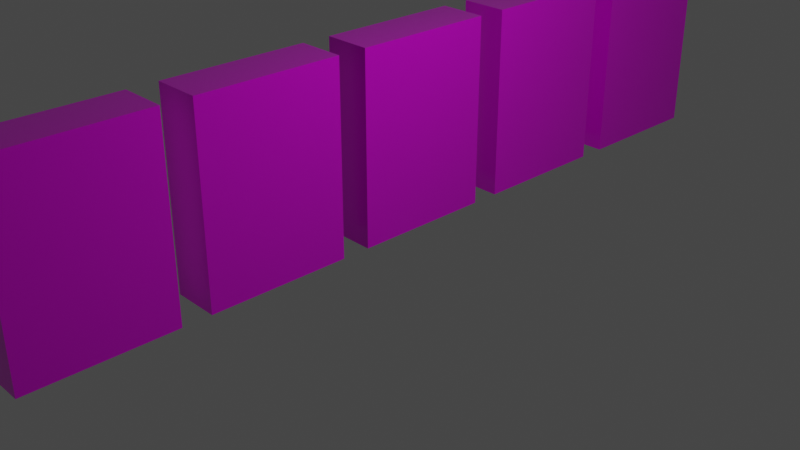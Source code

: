 # Source: spinisad.blend  (saved by Blender 3.6.13; exported with 4.5.12 LTS)
import bpy
from mathutils import Matrix  # noqa: F401  (used for matrix-valued properties, if any)

bpy.ops.wm.read_factory_settings(use_empty=True)
scene = bpy.context.scene
scene.name = 'Scene'

# ---- collections
col_collection = bpy.data.collections.new('Collection'); scene.collection.children.link(col_collection)
col_orange = bpy.data.collections.new('Orange'); scene.collection.children.link(col_orange)
col_blue = bpy.data.collections.new('Blue'); scene.collection.children.link(col_blue)
col_green = bpy.data.collections.new('Green'); scene.collection.children.link(col_green)
col_yellow = bpy.data.collections.new('Yellow'); scene.collection.children.link(col_yellow)

# ---- images (referenced by path relative to the original .blend; pixels are not part of the script)
import os
ASSET_DIR = os.environ.get("B2B_ASSET_DIR", "")  # directory of the original .blend (textures are referenced by path, not embedded)
HERE = os.path.dirname(os.path.abspath(__file__))  # packed textures are extracted next to this script under _unpacked/

def load_image(name, relpath, width, height, colorspace="sRGB"):
    """Load a texture the original file referenced (path relative to the .blend, or extracted next to this script)."""
    p = next((c for c in (os.path.join(HERE, relpath), os.path.join(ASSET_DIR, relpath)) if relpath and os.path.exists(c)), "")
    if p:
        img = bpy.data.images.load(p, check_existing=True)
        img.name = name
    else:  # same state as the original file: an image datablock whose file is absent (Cycles renders it pink)
        img = bpy.data.images.new(name, width, height)
        img.source = "FILE"
        img.filepath = "//" + (relpath or name)
    img.colorspace_settings.name = colorspace
    return img
img_1a_png = load_image('1A.png', '1A.png', 1024, 1024, 'sRGB')
img_2f_png = load_image('2F.png', '2F.png', 1024, 1024, 'sRGB')
img_2a_png = load_image('2A.png', '2A.png', 1024, 1024, 'sRGB')
img_3f_png = load_image('3F.png', '3F.png', 1024, 1024, 'sRGB')
img_4f_png = load_image('4F.png', '4F.png', 1024, 1024, 'sRGB')
img_5f_png = load_image('5F.png', '5F.png', 1024, 1024, 'sRGB')

# ---- materials (node trees are filled in below, after node groups)
mat_1a = bpy.data.materials.new('1A')
mat_1a.alpha_threshold = 0.0
mat_1a.use_transparent_shadow = False
mat_1a.roughness = 0.5
mat_1a.line_color = (0.0, 0.0, 0.0, 1.0)
mat_2f = bpy.data.materials.new('2f')
mat_2f.use_transparent_shadow = False
mat_2f.roughness = 0.221
mat_2a = bpy.data.materials.new('2A')
mat_2a.use_transparent_shadow = False
mat_x = bpy.data.materials.new('Материал')
mat_x.use_transparent_shadow = False
mat_face4 = bpy.data.materials.new('Face4')
mat_face4.use_transparent_shadow = False
mat_face5 = bpy.data.materials.new('Face5')
mat_face5.use_transparent_shadow = False

# ---- material node trees
mat_1a.use_nodes = True; mat_1a.node_tree.nodes.clear()
_N = mat_1a.node_tree.nodes; _L = mat_1a.node_tree.links
n0 = _N.new('ShaderNodeOutputMaterial'); n0.name = 'Material Output'; n0.location = (300, 300)
n1 = _N.new('ShaderNodeBsdfPrincipled'); n1.name = 'Principled BSDF'; n1.location = (10, 300)
n1.distribution = 'GGX'
n1.subsurface_method = 'RANDOM_WALK_SKIN'
n1.inputs[2].default_value = 0.2183
n1.inputs[3].default_value = 1.45
n1.inputs[13].default_value = 0.3732
n1.inputs[24].default_value = 0.05989
n1.inputs[27].default_value = (0.0, 0.0, 0.0, 1.0)
n1.inputs[28].default_value = 1.0
n2 = _N.new('ShaderNodeTexImage'); n2.name = 'Изображение-текстура'; n2.location = (-312, 93)
n2.image = img_1a_png
_L.new(n1.outputs[0], n0.inputs[0])
_L.new(n2.outputs[0], n1.inputs[0])
n0.is_active_output = True
mat_2a.use_nodes = True; mat_2a.node_tree.nodes.clear()
_N = mat_2a.node_tree.nodes; _L = mat_2a.node_tree.links
n0 = _N.new('ShaderNodeBsdfPrincipled'); n0.name = 'Принципиальный BSDF'; n0.location = (10, 300)
n0.distribution = 'GGX'
n0.subsurface_method = 'RANDOM_WALK_SKIN'
n0.inputs[2].default_value = 0.1479
n0.inputs[3].default_value = 1.45
n0.inputs[13].default_value = 0.507
n0.inputs[27].default_value = (0.0, 0.0, 0.0, 1.0)
n0.inputs[28].default_value = 1.0
n1 = _N.new('ShaderNodeOutputMaterial'); n1.name = 'Вывод материала'; n1.location = (300, 300)
n2 = _N.new('ShaderNodeBsdfDiffuse'); n2.name = 'Диффузный BSDF'; n2.location = (398, 135)
n3 = _N.new('ShaderNodeTexImage'); n3.name = 'Изображение-текстура'; n3.location = (-364, 39)
n3.image = img_2a_png
_L.new(n0.outputs[0], n1.inputs[0])
_L.new(n3.outputs[0], n0.inputs[0])
n1.is_active_output = True
mat_x.use_nodes = True; mat_x.node_tree.nodes.clear()
_N = mat_x.node_tree.nodes; _L = mat_x.node_tree.links
n0 = _N.new('ShaderNodeBsdfPrincipled'); n0.name = 'Принципиальный BSDF'; n0.location = (10, 300)
n0.distribution = 'GGX'
n0.subsurface_method = 'RANDOM_WALK_SKIN'
n0.inputs[2].default_value = 0.169
n0.inputs[3].default_value = 1.45
n0.inputs[27].default_value = (0.0, 0.0, 0.0, 1.0)
n0.inputs[28].default_value = 1.0
n1 = _N.new('ShaderNodeOutputMaterial'); n1.name = 'Вывод материала'; n1.location = (300, 300)
n2 = _N.new('ShaderNodeTexImage'); n2.name = 'Изображение-текстура'; n2.location = (-324, 76)
n2.image = img_3f_png
_L.new(n0.outputs[0], n1.inputs[0])
_L.new(n2.outputs[0], n0.inputs[0])
n1.is_active_output = True
mat_face4.use_nodes = True; mat_face4.node_tree.nodes.clear()
_N = mat_face4.node_tree.nodes; _L = mat_face4.node_tree.links
n0 = _N.new('ShaderNodeBsdfPrincipled'); n0.name = 'Принципиальный BSDF'; n0.location = (10, 300)
n0.distribution = 'GGX'
n0.subsurface_method = 'RANDOM_WALK_SKIN'
n0.inputs[2].default_value = 0.1479
n0.inputs[3].default_value = 1.45
n0.inputs[27].default_value = (0.0, 0.0, 0.0, 1.0)
n0.inputs[28].default_value = 1.0
n1 = _N.new('ShaderNodeOutputMaterial'); n1.name = 'Вывод материала'; n1.location = (300, 300)
n2 = _N.new('ShaderNodeTexImage'); n2.name = 'Изображение-текстура'; n2.location = (-316, 37)
n2.image = img_4f_png
_L.new(n0.outputs[0], n1.inputs[0])
_L.new(n2.outputs[0], n0.inputs[0])
n1.is_active_output = True
mat_face5.use_nodes = True; mat_face5.node_tree.nodes.clear()
_N = mat_face5.node_tree.nodes; _L = mat_face5.node_tree.links
n0 = _N.new('ShaderNodeBsdfPrincipled'); n0.name = 'Принципиальный BSDF'; n0.location = (10, 300)
n0.distribution = 'GGX'
n0.subsurface_method = 'RANDOM_WALK_SKIN'
n0.inputs[2].default_value = 0.1549
n0.inputs[3].default_value = 1.45
n0.inputs[27].default_value = (0.0, 0.0, 0.0, 1.0)
n0.inputs[28].default_value = 1.0
n1 = _N.new('ShaderNodeOutputMaterial'); n1.name = 'Вывод материала'; n1.location = (300, 300)
n2 = _N.new('ShaderNodeTexImage'); n2.name = 'Изображение-текстура'; n2.location = (-292, 171)
n2.image = img_5f_png
_L.new(n0.outputs[0], n1.inputs[0])
_L.new(n2.outputs[0], n0.inputs[0])
n1.is_active_output = True

# ---- world
world_world = bpy.data.worlds.new('World'); scene.world = world_world
world_world.use_nodes = True; world_world.node_tree.nodes.clear()
_N = world_world.node_tree.nodes; _L = world_world.node_tree.links
n0 = _N.new('ShaderNodeOutputWorld'); n0.name = 'World Output'; n0.location = (300, 300)
n1 = _N.new('ShaderNodeBackground'); n1.name = 'Background'; n1.location = (10, 300)
n1.inputs[0].default_value = (0.05088, 0.05088, 0.05088, 1.0)
_L.new(n1.outputs[0], n0.inputs[0])
n0.is_active_output = True
world_world.color = (0.05088, 0.05088, 0.05088)
world_world.use_sun_shadow = False
world_world.sun_shadow_jitter_overblur = 0.0

# ---- cameras
cam_camera = bpy.data.cameras.new('Camera')
cam_camera.clip_end = 100.0
cam_camera.ortho_scale = 7.314

# ---- lights
light_x = bpy.data.lights.new('Точечный источник', 'POINT')
light_x.diffuse_factor = 0.8125
light_x.transmission_factor = 0.0
light_x.energy = 187.8
light_x.shadow_maximum_resolution = 0.006
light_x.use_absolute_resolution = True

# ---- meshes
me_cube = bpy.data.meshes.new('Cube')
me_cube.from_pydata([(1.0, 1.0, 1.0), (1.0, 1.0, -1.0), (1.0, -1.0, 1.0), (1.0, -1.0, -1.0), (-1.0, 1.0, 1.0), (-1.0, 1.0, -1.0), (-1.0, -1.0, 1.0), (-1.0, -1.0, -1.0)], [], [(0, 4, 6, 2), (3, 2, 6, 7), (7, 6, 4, 5), (5, 1, 3, 7), (1, 0, 2, 3), (5, 4, 0, 1)])
_uv = me_cube.uv_layers.new(name='UVMap')
_uv.uv.foreach_set('vector', [0.8559, 0.9166, 0.8567, 1.001, 0.001021, 1.001, 0.0003032, 0.9167, 0.9965, 0.0008568, 0.9966, 0.9182, 0.8591, 0.9193, 0.859, 0.001937, 0.375, 0.0, 0.625, 0.0, 0.625, 0.25, 0.375, 0.25, 0.8505, 0.9152, 0.8597, 0.9966, 0.0173, 0.9981, 0.008111, 0.9168, 0.8625, -0.004989, 0.8648, 0.9192, -0.005262, 0.9253, -0.00761, 0.001059, 1.0, -0.003454, 0.9998, 0.9151, 0.8536, 0.918, 0.8541, -0.000507])
me_cube.materials.append(mat_1a)
me_cube.materials.append(mat_2f)
me_cube.use_mirror_vertex_groups = False
me_cube.update()
me_cube_001 = bpy.data.meshes.new('Cube.001')
me_cube_001.from_pydata([(1.0, 3.4, 1.0), (1.0, 3.4, -1.0), (1.0, 1.4, 1.0), (-1.0, 3.4, 1.0), (-1.0, 3.4, -1.0), (-1.0, 1.4, 1.0), (-1.0, 1.4, -1.0), (1.0, 1.4, -1.0)], [], [(4, 3, 0, 1), (0, 3, 5, 2), (6, 5, 3, 4), (7, 2, 5, 6), (4, 1, 7, 6)])
_uv = me_cube_001.uv_layers.new(name='UVMap')
_uv.uv.foreach_set('vector', [1.0, -0.003454, 0.9998, 0.9151, 0.8536, 0.918, 0.8541, -0.000507, 0.8559, 0.9166, 0.8567, 1.001, 0.001021, 1.001, 0.0003032, 0.9167, 0.375, 0.0, 0.625, 0.0, 0.625, 0.25, 0.375, 0.25, 0.9965, 0.0008568, 0.9966, 0.9182, 0.8591, 0.9193, 0.859, 0.001937, 0.8505, 0.9152, 0.8597, 0.9966, 0.0173, 0.9981, 0.008111, 0.9168])
me_cube_001.materials.append(mat_1a)
me_cube_001.materials.append(mat_2f)
me_cube_001.use_mirror_vertex_groups = False
me_cube_001.update()
me_face2shade = bpy.data.meshes.new('Face2Shade')
me_face2shade.from_pydata([(1.0, 3.4, 1.0), (1.0, 3.4, -1.0), (1.0, 1.4, 1.0), (1.0, 1.4, -1.0)], [], [(1, 0, 2, 3)])
_uv = me_face2shade.uv_layers.new(name='UVMap')
_uv.uv.foreach_set('vector', [0.8625, -0.004989, 0.8648, 0.9192, -0.005262, 0.9253, -0.00761, 0.001059])
me_face2shade.materials.append(mat_2a)
me_face2shade.use_mirror_vertex_groups = False
me_face2shade.update()
me_cube_002 = bpy.data.meshes.new('Cube.002')
me_cube_002.from_pydata([(1.0, 5.8, 1.0), (1.0, 5.8, -1.0), (1.0, 3.8, 1.0), (-1.0, 5.8, 1.0), (-1.0, 5.8, -1.0), (-1.0, 3.8, 1.0), (-1.0, 3.8, -1.0), (1.0, 3.8, -1.0)], [], [(4, 3, 0, 1), (0, 3, 5, 2), (6, 5, 3, 4), (7, 2, 5, 6), (4, 1, 7, 6)])
_uv = me_cube_002.uv_layers.new(name='UVMap')
_uv.uv.foreach_set('vector', [1.0, -0.003454, 0.9998, 0.9151, 0.8536, 0.918, 0.8541, -0.000507, 0.8559, 0.9166, 0.8567, 1.001, 0.001021, 1.001, 0.0003032, 0.9167, 0.375, 0.0, 0.625, 0.0, 0.625, 0.25, 0.375, 0.25, 0.9965, 0.0008568, 0.9966, 0.9182, 0.8591, 0.9193, 0.859, 0.001937, 0.8505, 0.9152, 0.8597, 0.9966, 0.0173, 0.9981, 0.008111, 0.9168])
me_cube_002.materials.append(mat_1a)
me_cube_002.materials.append(mat_2f)
me_cube_002.use_mirror_vertex_groups = False
me_cube_002.update()
me_cube_006 = bpy.data.meshes.new('Cube.006')
me_cube_006.from_pydata([(1.0, 5.8, 1.0), (1.0, 5.8, -1.0), (1.0, 3.8, 1.0), (1.0, 3.8, -1.0)], [], [(1, 0, 2, 3)])
_uv = me_cube_006.uv_layers.new(name='UVMap')
_uv.uv.foreach_set('vector', [1.007, 0.002029, 0.9955, 0.9988, -0.003646, 1.0, 0.007593, 0.003353])
me_cube_006.materials.append(mat_x)
me_cube_006.use_mirror_vertex_groups = False
me_cube_006.update()
me_cube_005 = bpy.data.meshes.new('Cube.005')
me_cube_005.from_pydata([(1.0, 8.2, 1.0), (1.0, 8.2, -1.0), (1.0, 6.2, 1.0), (1.0, 6.2, -1.0)], [], [(1, 0, 2, 3)])
_uv = me_cube_005.uv_layers.new(name='UVMap')
_uv.uv.foreach_set('vector', [1.003, -0.001373, 1.0, 1.001, -0.003971, 1.006, -0.001512, 0.003006])
me_cube_005.materials.append(mat_face4)
me_cube_005.use_mirror_vertex_groups = False
me_cube_005.update()
me_cube_003 = bpy.data.meshes.new('Cube.003')
me_cube_003.from_pydata([(1.0, 8.2, 1.0), (1.0, 8.2, -1.0), (1.0, 6.2, 1.0), (-1.0, 8.2, 1.0), (-1.0, 8.2, -1.0), (-1.0, 6.2, 1.0), (-1.0, 6.2, -1.0), (1.0, 6.2, -1.0)], [], [(4, 3, 0, 1), (0, 3, 5, 2), (6, 5, 3, 4), (7, 2, 5, 6), (4, 1, 7, 6)])
_uv = me_cube_003.uv_layers.new(name='UVMap')
_uv.uv.foreach_set('vector', [1.0, -0.003454, 0.9998, 0.9151, 0.8536, 0.918, 0.8541, -0.000507, 0.8559, 0.9166, 0.8567, 1.001, 0.001021, 1.001, 0.0003032, 0.9167, 0.375, 0.0, 0.625, 0.0, 0.625, 0.25, 0.375, 0.25, 0.9965, 0.0008568, 0.9966, 0.9182, 0.8591, 0.9193, 0.859, 0.001937, 0.8505, 0.9152, 0.8597, 0.9966, 0.0173, 0.9981, 0.008111, 0.9168])
me_cube_003.materials.append(mat_1a)
me_cube_003.materials.append(mat_2f)
me_cube_003.materials.append(mat_2a)
me_cube_003.use_mirror_vertex_groups = False
me_cube_003.update()
me_cube_007 = bpy.data.meshes.new('Cube.007')
me_cube_007.from_pydata([(1.0, 10.6, 1.0), (1.0, 10.6, -1.0), (1.0, 8.6, 1.0), (1.0, 8.6, -1.0)], [], [(1, 0, 2, 3)])
_uv = me_cube_007.uv_layers.new(name='UVMap')
_uv.uv.foreach_set('vector', [0.9932, -0.000753, 0.9959, 0.9963, 0.003261, 1.003, 0.0005825, 0.005773])
me_cube_007.materials.append(mat_face5)
me_cube_007.use_mirror_vertex_groups = False
me_cube_007.update()
me_cube_004 = bpy.data.meshes.new('Cube.004')
me_cube_004.from_pydata([(1.0, 10.6, 1.0), (1.0, 10.6, -1.0), (1.0, 8.6, 1.0), (-1.0, 10.6, 1.0), (-1.0, 10.6, -1.0), (-1.0, 8.6, 1.0), (-1.0, 8.6, -1.0), (1.0, 8.6, -1.0)], [], [(4, 3, 0, 1), (0, 3, 5, 2), (6, 5, 3, 4), (7, 2, 5, 6), (4, 1, 7, 6)])
_uv = me_cube_004.uv_layers.new(name='UVMap')
_uv.uv.foreach_set('vector', [1.0, -0.003454, 0.9998, 0.9151, 0.8536, 0.918, 0.8541, -0.000507, 0.8559, 0.9166, 0.8567, 1.001, 0.001021, 1.001, 0.0003032, 0.9167, 0.375, 0.0, 0.625, 0.0, 0.625, 0.25, 0.375, 0.25, 0.9965, 0.0008568, 0.9966, 0.9182, 0.8591, 0.9193, 0.859, 0.001937, 0.8505, 0.9152, 0.8597, 0.9966, 0.0173, 0.9981, 0.008111, 0.9168])
me_cube_004.materials.append(mat_1a)
me_cube_004.materials.append(mat_2f)
me_cube_004.use_mirror_vertex_groups = False
me_cube_004.update()

# ---- objects
ob_x = bpy.data.objects.new('Точечный источник', light_x)
ob_chockolat = bpy.data.objects.new('Chockolat', me_cube)
ob_camera = bpy.data.objects.new('Camera', cam_camera)
ob_box2 = bpy.data.objects.new('Box2', me_cube_001)
ob_face2 = bpy.data.objects.new('Face2', me_face2shade)
ob_box3 = bpy.data.objects.new('Box3', me_cube_002)
ob_face3 = bpy.data.objects.new('Face3', me_cube_006)
ob_face4 = bpy.data.objects.new('Face4', me_cube_005)
ob_box4 = bpy.data.objects.new('Box4', me_cube_003)
ob_face5 = bpy.data.objects.new('Face5', me_cube_007)
ob_box5 = bpy.data.objects.new('Box5', me_cube_004)

# ---- transforms, parenting, visibility, modifiers, constraints
ob_x.location = (3.675, -0.06115, 3.858)
ob_chockolat.location = (0.0, -3.506, 0.9851)
ob_chockolat.scale = (0.2475, 0.7525, 1.0)
ob_chockolat.lock_rotations_4d = False
ob_chockolat.empty_display_type = 'ARROWS'
ob_chockolat.lineart.crease_threshold = 0.0
ob_camera.location = (7.359, -6.926, 4.958)
ob_camera.rotation_euler = (1.109, 0.0, 0.8149)
ob_camera.lock_rotations_4d = False
ob_camera.empty_display_type = 'ARROWS'
ob_camera.color = (0.0, 0.0, 0.0, 0.0)
ob_camera.display_type = 'WIRE'
ob_camera.lineart.crease_threshold = 0.0
ob_box2.location = (0.0, -3.506, 0.9851)
ob_box2.scale = (0.2475, 0.7525, 1.0)
ob_box2.lock_rotations_4d = False
ob_box2.empty_display_type = 'ARROWS'
ob_box2.lineart.crease_threshold = 0.0
ob_face2.location = (0.0, -3.506, 0.9851)
ob_face2.scale = (0.2475, 0.7525, 1.0)
ob_face2.lock_rotations_4d = False
ob_face2.empty_display_type = 'ARROWS'
ob_face2.lineart.crease_threshold = 0.0
ob_box3.location = (0.0, -3.506, 0.9851)
ob_box3.scale = (0.2475, 0.7525, 1.0)
ob_box3.lock_rotations_4d = False
ob_box3.empty_display_type = 'ARROWS'
ob_box3.lineart.crease_threshold = 0.0
ob_face3.location = (0.0, -3.506, 0.9851)
ob_face3.scale = (0.2475, 0.7525, 1.0)
ob_face3.lock_rotations_4d = False
ob_face3.empty_display_type = 'ARROWS'
ob_face3.lineart.crease_threshold = 0.0
ob_face4.location = (0.0, -3.506, 0.9851)
ob_face4.scale = (0.2475, 0.7525, 1.0)
ob_face4.lock_rotations_4d = False
ob_face4.empty_display_type = 'ARROWS'
ob_face4.lineart.crease_threshold = 0.0
ob_box4.location = (0.0, -3.506, 0.9851)
ob_box4.scale = (0.2475, 0.7525, 1.0)
ob_box4.lock_rotations_4d = False
ob_box4.empty_display_type = 'ARROWS'
ob_box4.lineart.crease_threshold = 0.0
ob_face5.location = (0.0, -3.506, 0.9851)
ob_face5.scale = (0.2475, 0.7525, 1.0)
ob_face5.lock_rotations_4d = False
ob_face5.empty_display_type = 'ARROWS'
ob_face5.lineart.crease_threshold = 0.0
ob_box5.location = (0.0, -3.506, 0.9851)
ob_box5.scale = (0.2475, 0.7525, 1.0)
ob_box5.lock_rotations_4d = False
ob_box5.empty_display_type = 'ARROWS'
ob_box5.lineart.crease_threshold = 0.0

# ---- collection membership
scene.collection.objects.link(ob_x)
col_collection.objects.link(ob_chockolat)
col_collection.objects.link(ob_camera)
col_orange.objects.link(ob_box2)
col_orange.objects.link(ob_face2)
col_blue.objects.link(ob_box3)
col_blue.objects.link(ob_face3)
col_green.objects.link(ob_face4)
col_green.objects.link(ob_box4)
col_yellow.objects.link(ob_face5)
col_yellow.objects.link(ob_box5)

# ---- scene / render settings (as saved in the file)
scene.camera = ob_camera
scene.frame_start = 1; scene.frame_end = 250; scene.frame_set(0)
scene.render.engine = 'BLENDER_EEVEE_NEXT'
scene.cycles.sampling_pattern = 'TABULATED_SOBOL'
scene.view_settings.view_transform = 'Filmic'
bpy.context.view_layer.update()
